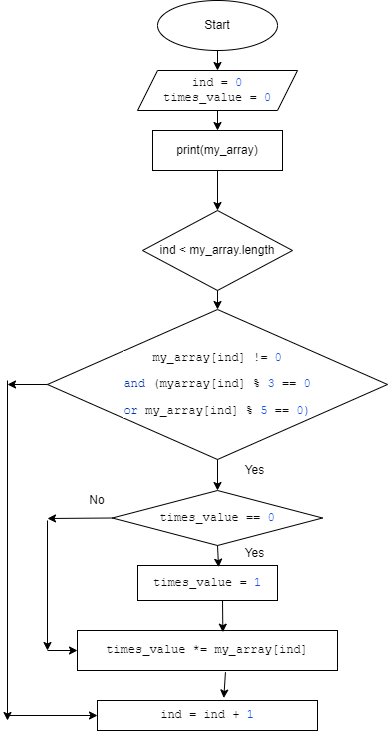

The diagram above was exported from draw.io. Its source (the exported page's mxGraphModel, read from the mxfile embedded in the PNG):
<mxGraphModel dx="421" dy="504" grid="1" gridSize="10" guides="1" tooltips="1" connect="1" arrows="1" fold="1" page="1" pageScale="1" pageWidth="827" pageHeight="1169" math="0" shadow="0">
  <root>
    <mxCell id="0" />
    <mxCell id="1" parent="0" />
    <mxCell id="2" value="Start" style="ellipse;whiteSpace=wrap;html=1;" parent="1" vertex="1">
      <mxGeometry x="190" y="20" width="120" height="50" as="geometry" />
    </mxCell>
    <mxCell id="3" value="&lt;pre style=&quot;background-color: #ffffff ; color: #080808 ; font-family: &amp;quot;jetbrains mono&amp;quot; , monospace ; font-size: 10 5pt&quot;&gt;ind = &lt;span style=&quot;color: #1750eb&quot;&gt;0&lt;br&gt;&lt;/span&gt;times_value = &lt;span style=&quot;color: #1750eb&quot;&gt;0&lt;/span&gt;&lt;/pre&gt;" style="shape=parallelogram;perimeter=parallelogramPerimeter;whiteSpace=wrap;html=1;fixedSize=1;" parent="1" vertex="1">
      <mxGeometry x="170" y="90" width="160" height="40" as="geometry" />
    </mxCell>
    <mxCell id="4" value="" style="endArrow=classic;html=1;exitX=0.5;exitY=1;exitDx=0;exitDy=0;" parent="1" source="2" edge="1">
      <mxGeometry width="50" height="50" relative="1" as="geometry">
        <mxPoint x="210" y="210" as="sourcePoint" />
        <mxPoint x="250" y="90" as="targetPoint" />
      </mxGeometry>
    </mxCell>
    <mxCell id="5" value="print(my_array)" style="rounded=0;whiteSpace=wrap;html=1;" parent="1" vertex="1">
      <mxGeometry x="185" y="150" width="130" height="40" as="geometry" />
    </mxCell>
    <mxCell id="8" value="" style="endArrow=classic;html=1;entryX=0.5;entryY=0;entryDx=0;entryDy=0;exitX=0.5;exitY=1;exitDx=0;exitDy=0;" parent="1" source="3" target="5" edge="1">
      <mxGeometry width="50" height="50" relative="1" as="geometry">
        <mxPoint x="190" y="230" as="sourcePoint" />
        <mxPoint x="240" y="180" as="targetPoint" />
      </mxGeometry>
    </mxCell>
    <mxCell id="9" value="ind &amp;lt; my_array.length" style="rhombus;whiteSpace=wrap;html=1;" parent="1" vertex="1">
      <mxGeometry x="175" y="230" width="150" height="80" as="geometry" />
    </mxCell>
    <mxCell id="10" value="" style="endArrow=classic;html=1;entryX=0.5;entryY=0;entryDx=0;entryDy=0;exitX=0.5;exitY=1;exitDx=0;exitDy=0;" parent="1" source="5" target="9" edge="1">
      <mxGeometry width="50" height="50" relative="1" as="geometry">
        <mxPoint x="190" y="230" as="sourcePoint" />
        <mxPoint x="240" y="180" as="targetPoint" />
      </mxGeometry>
    </mxCell>
    <mxCell id="11" value="&lt;pre style=&quot;background-color: #ffffff ; color: #080808 ; font-family: &amp;#34;jetbrains mono&amp;#34; , monospace ; font-size: 10 5pt&quot;&gt;my_array[ind] != &lt;span style=&quot;color: #1750eb&quot;&gt;0&lt;/span&gt;&lt;/pre&gt;&lt;pre style=&quot;background-color: #ffffff ; color: #080808 ; font-family: &amp;#34;jetbrains mono&amp;#34; , monospace ; font-size: 10 5pt&quot;&gt;&lt;span style=&quot;color: #0033b3&quot;&gt;and &lt;/span&gt;(myarray[ind] % &lt;span style=&quot;color: #1750eb&quot;&gt;3 &lt;/span&gt;== &lt;span style=&quot;color: #1750eb&quot;&gt;0&lt;/span&gt;&lt;/pre&gt;&lt;pre style=&quot;background-color: #ffffff ; color: #080808 ; font-family: &amp;#34;jetbrains mono&amp;#34; , monospace ; font-size: 10 5pt&quot;&gt;&lt;span style=&quot;color: #0033b3&quot;&gt;or &lt;/span&gt;my_array[ind] % &lt;span style=&quot;color: #1750eb&quot;&gt;5 &lt;/span&gt;== &lt;span style=&quot;color: #1750eb&quot;&gt;0)&lt;/span&gt;&lt;/pre&gt;" style="rhombus;whiteSpace=wrap;html=1;" vertex="1" parent="1">
      <mxGeometry x="80" y="329" width="340" height="150" as="geometry" />
    </mxCell>
    <mxCell id="12" value="" style="endArrow=classic;html=1;entryX=0.5;entryY=0;entryDx=0;entryDy=0;exitX=0.5;exitY=1;exitDx=0;exitDy=0;" edge="1" parent="1" source="9" target="11">
      <mxGeometry width="50" height="50" relative="1" as="geometry">
        <mxPoint x="230" y="270" as="sourcePoint" />
        <mxPoint x="280" y="220" as="targetPoint" />
      </mxGeometry>
    </mxCell>
    <mxCell id="13" value="&lt;pre style=&quot;background-color: #ffffff ; color: #080808 ; font-family: &amp;#34;jetbrains mono&amp;#34; , monospace ; font-size: 10 5pt&quot;&gt;times_value == &lt;span style=&quot;color: #1750eb&quot;&gt;0&lt;/span&gt;&lt;/pre&gt;" style="rhombus;whiteSpace=wrap;html=1;" vertex="1" parent="1">
      <mxGeometry x="145" y="510" width="210" height="55" as="geometry" />
    </mxCell>
    <mxCell id="14" value="" style="endArrow=classic;html=1;exitX=0.5;exitY=1;exitDx=0;exitDy=0;entryX=0.5;entryY=0;entryDx=0;entryDy=0;" edge="1" parent="1" source="11" target="13">
      <mxGeometry width="50" height="50" relative="1" as="geometry">
        <mxPoint x="230" y="580" as="sourcePoint" />
        <mxPoint x="280" y="530" as="targetPoint" />
      </mxGeometry>
    </mxCell>
    <mxCell id="15" value="&lt;pre style=&quot;background-color: #ffffff ; color: #080808 ; font-family: &amp;#34;jetbrains mono&amp;#34; , monospace ; font-size: 10 5pt&quot;&gt;times_value = &lt;span style=&quot;color: #1750eb&quot;&gt;1&lt;/span&gt;&lt;/pre&gt;" style="rounded=0;whiteSpace=wrap;html=1;" vertex="1" parent="1">
      <mxGeometry x="170" y="585" width="140" height="35" as="geometry" />
    </mxCell>
    <mxCell id="16" value="" style="endArrow=classic;html=1;entryX=0.579;entryY=0.048;entryDx=0;entryDy=0;entryPerimeter=0;exitX=0.5;exitY=1;exitDx=0;exitDy=0;" edge="1" parent="1" source="13" target="15">
      <mxGeometry width="50" height="50" relative="1" as="geometry">
        <mxPoint x="230" y="570" as="sourcePoint" />
        <mxPoint x="280" y="520" as="targetPoint" />
      </mxGeometry>
    </mxCell>
    <mxCell id="17" value="&lt;pre style=&quot;background-color: #ffffff ; color: #080808 ; font-family: &amp;#34;jetbrains mono&amp;#34; , monospace ; font-size: 10 5pt&quot;&gt;times_value *= my_array[ind]&lt;/pre&gt;" style="rounded=0;whiteSpace=wrap;html=1;" vertex="1" parent="1">
      <mxGeometry x="110" y="650" width="260" height="40" as="geometry" />
    </mxCell>
    <mxCell id="18" value="" style="endArrow=classic;html=1;entryX=0.559;entryY=0.042;entryDx=0;entryDy=0;entryPerimeter=0;" edge="1" parent="1" target="17">
      <mxGeometry width="50" height="50" relative="1" as="geometry">
        <mxPoint x="255" y="620" as="sourcePoint" />
        <mxPoint x="280" y="490" as="targetPoint" />
      </mxGeometry>
    </mxCell>
    <mxCell id="19" value="" style="endArrow=classic;html=1;exitX=0;exitY=0.5;exitDx=0;exitDy=0;" edge="1" parent="1" source="13">
      <mxGeometry width="50" height="50" relative="1" as="geometry">
        <mxPoint x="230" y="540" as="sourcePoint" />
        <mxPoint x="80" y="538" as="targetPoint" />
      </mxGeometry>
    </mxCell>
    <mxCell id="20" value="" style="endArrow=classic;html=1;" edge="1" parent="1">
      <mxGeometry width="50" height="50" relative="1" as="geometry">
        <mxPoint x="80" y="540" as="sourcePoint" />
        <mxPoint x="80" y="670" as="targetPoint" />
      </mxGeometry>
    </mxCell>
    <mxCell id="21" value="" style="endArrow=classic;html=1;entryX=0;entryY=0.5;entryDx=0;entryDy=0;" edge="1" parent="1" target="17">
      <mxGeometry width="50" height="50" relative="1" as="geometry">
        <mxPoint x="80" y="670" as="sourcePoint" />
        <mxPoint x="280" y="490" as="targetPoint" />
      </mxGeometry>
    </mxCell>
    <mxCell id="22" value="No" style="text;html=1;strokeColor=none;fillColor=none;align=center;verticalAlign=middle;whiteSpace=wrap;rounded=0;" vertex="1" parent="1">
      <mxGeometry x="100" y="510" width="60" height="20" as="geometry" />
    </mxCell>
    <mxCell id="23" value="Yes" style="text;html=1;strokeColor=none;fillColor=none;align=center;verticalAlign=middle;whiteSpace=wrap;rounded=0;" vertex="1" parent="1">
      <mxGeometry x="265" y="479" width="45" height="21" as="geometry" />
    </mxCell>
    <mxCell id="24" value="Yes" style="text;html=1;strokeColor=none;fillColor=none;align=center;verticalAlign=middle;whiteSpace=wrap;rounded=0;" vertex="1" parent="1">
      <mxGeometry x="270" y="565" width="35" height="15" as="geometry" />
    </mxCell>
    <mxCell id="25" value="&lt;pre style=&quot;background-color: #ffffff ; color: #080808 ; font-family: &amp;#34;jetbrains mono&amp;#34; , monospace ; font-size: 10 5pt&quot;&gt;ind = ind + &lt;span style=&quot;color: #1750eb&quot;&gt;1&lt;/span&gt;&lt;/pre&gt;" style="rounded=0;whiteSpace=wrap;html=1;" vertex="1" parent="1">
      <mxGeometry x="130" y="720" width="220" height="30" as="geometry" />
    </mxCell>
    <mxCell id="26" value="" style="endArrow=classic;html=1;entryX=0.574;entryY=-0.083;entryDx=0;entryDy=0;entryPerimeter=0;exitX=0.569;exitY=1.042;exitDx=0;exitDy=0;exitPerimeter=0;" edge="1" parent="1" source="17" target="25">
      <mxGeometry width="50" height="50" relative="1" as="geometry">
        <mxPoint x="230" y="610" as="sourcePoint" />
        <mxPoint x="280" y="560" as="targetPoint" />
      </mxGeometry>
    </mxCell>
    <mxCell id="27" value="" style="endArrow=classic;html=1;exitX=0;exitY=0.5;exitDx=0;exitDy=0;" edge="1" parent="1" source="11">
      <mxGeometry width="50" height="50" relative="1" as="geometry">
        <mxPoint x="230" y="610" as="sourcePoint" />
        <mxPoint x="40" y="404" as="targetPoint" />
      </mxGeometry>
    </mxCell>
    <mxCell id="28" value="" style="endArrow=classic;html=1;" edge="1" parent="1">
      <mxGeometry width="50" height="50" relative="1" as="geometry">
        <mxPoint x="40" y="400" as="sourcePoint" />
        <mxPoint x="40" y="740" as="targetPoint" />
      </mxGeometry>
    </mxCell>
    <mxCell id="29" value="" style="endArrow=classic;html=1;entryX=0;entryY=0.5;entryDx=0;entryDy=0;" edge="1" parent="1" target="25">
      <mxGeometry width="50" height="50" relative="1" as="geometry">
        <mxPoint x="40" y="735" as="sourcePoint" />
        <mxPoint x="220" y="560" as="targetPoint" />
      </mxGeometry>
    </mxCell>
  </root>
</mxGraphModel>